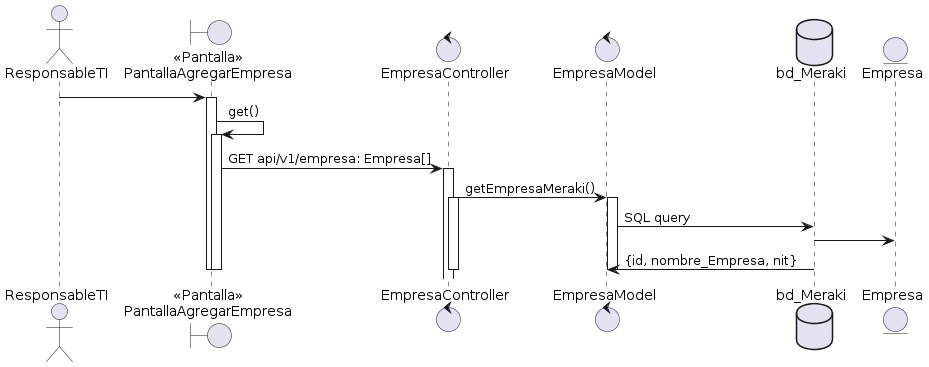

The diagram above was rendered by PlantUML. Its source (embedded in the PNG):
@startuml
actor "ResponsableTI" as actorEmpleado
boundary "<<Pantalla>>\nPantallaAgregarEmpresa" as boundryPantallaAgregarEmpresa
actorEmpleado -> boundryPantallaAgregarEmpresa
activate boundryPantallaAgregarEmpresa
    boundryPantallaAgregarEmpresa -> boundryPantallaAgregarEmpresa: get()
    activate boundryPantallaAgregarEmpresa
        control "EmpresaController" as EmpresaController
            control "EmpresaModel" as EmpresaModel
            boundryPantallaAgregarEmpresa -> EmpresaController: GET api/v1/empresa: Empresa[]
            activate EmpresaController
                EmpresaController -> EmpresaModel: getEmpresaMeraki()
                activate EmpresaController
                    database "bd_Meraki" as bd_Meraki
                    entity Empresa
                    activate EmpresaModel
                        activate EmpresaModel
                            EmpresaModel -> bd_Meraki: SQL query
                            bd_Meraki -> Empresa
                            bd_Meraki -> EmpresaModel: {id, nombre_Empresa, nit}
                        deactivate
                    deactivate
                deactivate
            deactivate    
        deactivate
    deactivate
@enduml